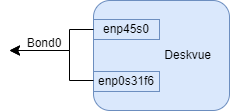

The diagram above was exported from draw.io. Its source (the exported page's mxGraphModel, read from the mxfile embedded in the PNG):
<mxGraphModel dx="1863" dy="606" grid="1" gridSize="10" guides="1" tooltips="1" connect="1" arrows="1" fold="1" page="1" pageScale="1" pageWidth="827" pageHeight="1169" math="0" shadow="0">
  <root>
    <mxCell id="0" />
    <mxCell id="1" parent="0" />
    <mxCell id="2" value="&lt;span style=&quot;white-space: pre;&quot;&gt;&#09;&lt;/span&gt;&lt;span style=&quot;white-space: pre;&quot;&gt;&#09;&lt;/span&gt;Deskvue" style="rounded=1;whiteSpace=wrap;html=1;fillColor=#dae8fc;strokeColor=#6c8ebf;" vertex="1" parent="1">
      <mxGeometry x="424" y="30" width="136" height="110" as="geometry" />
    </mxCell>
    <mxCell id="3" value="enp45s0" style="rounded=0;whiteSpace=wrap;html=1;fillColor=#dae8fc;strokeColor=#6c8ebf;" vertex="1" parent="1">
      <mxGeometry x="424" y="49" width="66" height="20" as="geometry" />
    </mxCell>
    <mxCell id="4" value="enp0s31f6" style="rounded=0;whiteSpace=wrap;html=1;fillColor=#dae8fc;strokeColor=#6c8ebf;" vertex="1" parent="1">
      <mxGeometry x="424" y="101" width="66" height="20" as="geometry" />
    </mxCell>
    <mxCell id="5" value="" style="edgeStyle=elbowEdgeStyle;elbow=horizontal;endArrow=classic;html=1;curved=0;rounded=0;endSize=8;startSize=8;exitX=0;exitY=0.5;exitDx=0;exitDy=0;" edge="1" source="3" parent="1">
      <mxGeometry width="50" height="50" relative="1" as="geometry">
        <mxPoint x="310" y="180" as="sourcePoint" />
        <mxPoint x="340" y="80" as="targetPoint" />
        <Array as="points">
          <mxPoint x="400" y="60" />
        </Array>
      </mxGeometry>
    </mxCell>
    <mxCell id="6" value="" style="edgeStyle=elbowEdgeStyle;elbow=horizontal;endArrow=classic;html=1;curved=0;rounded=0;endSize=8;startSize=8;" edge="1" parent="1">
      <mxGeometry width="50" height="50" relative="1" as="geometry">
        <mxPoint x="424" y="110" as="sourcePoint" />
        <mxPoint x="340" y="80" as="targetPoint" />
        <Array as="points">
          <mxPoint x="400" y="100" />
        </Array>
      </mxGeometry>
    </mxCell>
    <mxCell id="7" value="Bond0" style="text;html=1;strokeColor=none;fillColor=none;align=center;verticalAlign=middle;whiteSpace=wrap;rounded=0;" vertex="1" parent="1">
      <mxGeometry x="365" y="65" width="20" height="16" as="geometry" />
    </mxCell>
  </root>
</mxGraphModel>